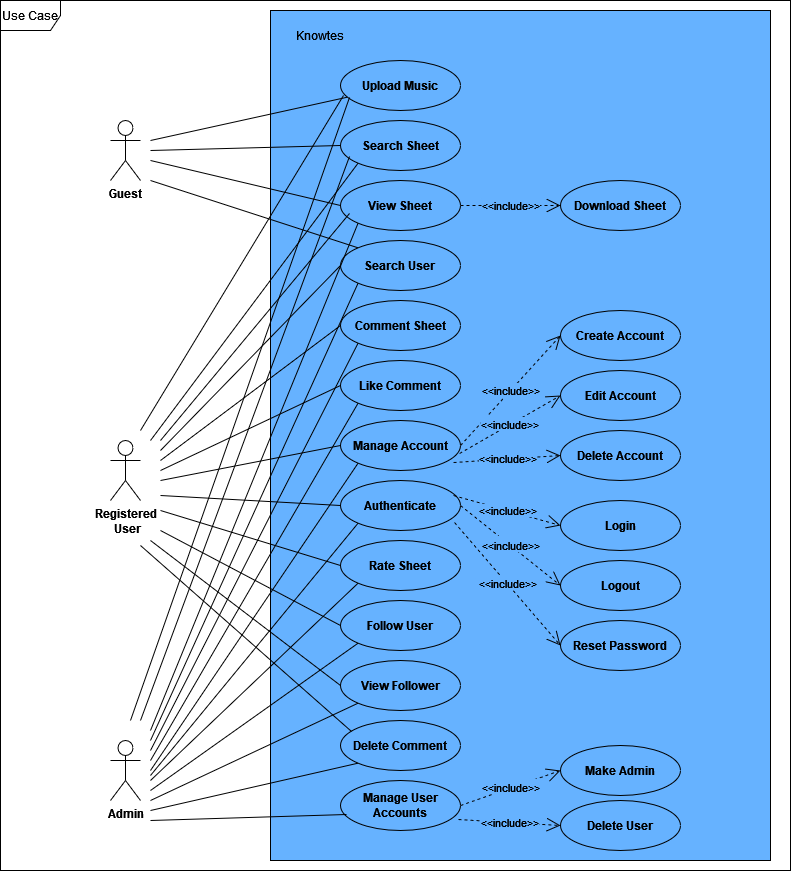

The diagram above was exported from draw.io. Its source (the exported page's mxGraphModel, read from the mxfile embedded in the PNG):
<mxGraphModel dx="2276" dy="865" grid="1" gridSize="10" guides="1" tooltips="1" connect="1" arrows="1" fold="1" page="1" pageScale="1" pageWidth="850" pageHeight="1100" math="0" shadow="0">
  <root>
    <mxCell id="0" />
    <mxCell id="1" parent="0" />
    <mxCell id="Qyguk08WLmuPCbrD93rr-1" value="&lt;b&gt;Guest&lt;/b&gt;" style="shape=umlActor;verticalLabelPosition=bottom;verticalAlign=top;html=1;" parent="1" vertex="1">
      <mxGeometry x="-10" y="120" width="30" height="60" as="geometry" />
    </mxCell>
    <mxCell id="Qyguk08WLmuPCbrD93rr-2" value="&lt;div&gt;&lt;b&gt;Registered&lt;/b&gt;&lt;/div&gt;&lt;div&gt;&lt;b&gt;&amp;nbsp;User&lt;/b&gt;&lt;/div&gt;" style="shape=umlActor;verticalLabelPosition=bottom;verticalAlign=top;html=1;" parent="1" vertex="1">
      <mxGeometry x="-10" y="440" width="30" height="60" as="geometry" />
    </mxCell>
    <mxCell id="Qyguk08WLmuPCbrD93rr-3" value="&lt;b&gt;Admin&lt;/b&gt;" style="shape=umlActor;verticalLabelPosition=bottom;verticalAlign=top;html=1;" parent="1" vertex="1">
      <mxGeometry x="-10" y="740" width="30" height="60" as="geometry" />
    </mxCell>
    <mxCell id="Qyguk08WLmuPCbrD93rr-7" value="Use Case" style="shape=umlFrame;whiteSpace=wrap;html=1;pointerEvents=0;" parent="1" vertex="1">
      <mxGeometry x="-120" width="790" height="870" as="geometry" />
    </mxCell>
    <mxCell id="Qyguk08WLmuPCbrD93rr-8" value="" style="html=1;whiteSpace=wrap;fillColor=#66B2FF;" parent="1" vertex="1">
      <mxGeometry x="150" y="10" width="500" height="850" as="geometry" />
    </mxCell>
    <mxCell id="Qyguk08WLmuPCbrD93rr-9" value="Knowtes" style="text;html=1;whiteSpace=wrap;strokeColor=none;fillColor=none;align=center;verticalAlign=middle;rounded=0;" parent="1" vertex="1">
      <mxGeometry x="170" y="20" width="60" height="30" as="geometry" />
    </mxCell>
    <mxCell id="Qyguk08WLmuPCbrD93rr-10" value="&lt;b&gt;Comment Sheet&lt;/b&gt;" style="ellipse;whiteSpace=wrap;html=1;fillColor=#66B2FF;" parent="1" vertex="1">
      <mxGeometry x="220" y="300" width="120" height="50" as="geometry" />
    </mxCell>
    <mxCell id="Qyguk08WLmuPCbrD93rr-11" value="&lt;b&gt;Search User&lt;br&gt;&lt;/b&gt;" style="ellipse;whiteSpace=wrap;html=1;fillColor=#66B2FF;" parent="1" vertex="1">
      <mxGeometry x="220" y="240" width="120" height="50" as="geometry" />
    </mxCell>
    <mxCell id="Qyguk08WLmuPCbrD93rr-12" value="&lt;b&gt;View Sheet&lt;/b&gt;" style="ellipse;whiteSpace=wrap;html=1;fillColor=#66B2FF;" parent="1" vertex="1">
      <mxGeometry x="220" y="180" width="120" height="50" as="geometry" />
    </mxCell>
    <mxCell id="Qyguk08WLmuPCbrD93rr-13" value="&lt;b&gt;Upload Music&lt;/b&gt;" style="ellipse;whiteSpace=wrap;html=1;fillColor=#66B2FF;" parent="1" vertex="1">
      <mxGeometry x="220" y="60" width="120" height="50" as="geometry" />
    </mxCell>
    <mxCell id="Qyguk08WLmuPCbrD93rr-14" value="&lt;b&gt;Search Sheet&lt;/b&gt;" style="ellipse;whiteSpace=wrap;html=1;fillColor=#66B2FF;" parent="1" vertex="1">
      <mxGeometry x="220" y="120" width="120" height="50" as="geometry" />
    </mxCell>
    <mxCell id="Qyguk08WLmuPCbrD93rr-15" value="&lt;b&gt;Like Comment&lt;/b&gt;" style="ellipse;whiteSpace=wrap;html=1;fillColor=#66B2FF;" parent="1" vertex="1">
      <mxGeometry x="220" y="360" width="120" height="50" as="geometry" />
    </mxCell>
    <mxCell id="Qyguk08WLmuPCbrD93rr-16" value="&lt;b&gt;Manage Account&lt;/b&gt;" style="ellipse;whiteSpace=wrap;html=1;fillColor=#66B2FF;" parent="1" vertex="1">
      <mxGeometry x="220" y="420" width="120" height="50" as="geometry" />
    </mxCell>
    <mxCell id="Qyguk08WLmuPCbrD93rr-17" value="&lt;b&gt;Authenticate&lt;/b&gt;" style="ellipse;whiteSpace=wrap;html=1;fillColor=#66B2FF;" parent="1" vertex="1">
      <mxGeometry x="220" y="480" width="120" height="50" as="geometry" />
    </mxCell>
    <mxCell id="Qyguk08WLmuPCbrD93rr-18" value="&lt;b&gt;Rate Sheet&lt;br&gt;&lt;/b&gt;" style="ellipse;whiteSpace=wrap;html=1;fillColor=#66B2FF;" parent="1" vertex="1">
      <mxGeometry x="220" y="540" width="120" height="50" as="geometry" />
    </mxCell>
    <mxCell id="Qyguk08WLmuPCbrD93rr-19" value="&lt;b&gt;Follow User&lt;/b&gt;" style="ellipse;whiteSpace=wrap;html=1;fillColor=#66B2FF;" parent="1" vertex="1">
      <mxGeometry x="220" y="600" width="120" height="50" as="geometry" />
    </mxCell>
    <mxCell id="Qyguk08WLmuPCbrD93rr-20" value="&lt;b&gt;View Follower&lt;/b&gt;" style="ellipse;whiteSpace=wrap;html=1;fillColor=#66B2FF;" parent="1" vertex="1">
      <mxGeometry x="220" y="660" width="120" height="50" as="geometry" />
    </mxCell>
    <mxCell id="Qyguk08WLmuPCbrD93rr-21" value="&lt;b&gt;Delete Comment&lt;br&gt;&lt;/b&gt;" style="ellipse;whiteSpace=wrap;html=1;fillColor=#66B2FF;" parent="1" vertex="1">
      <mxGeometry x="220" y="720" width="120" height="50" as="geometry" />
    </mxCell>
    <mxCell id="Qyguk08WLmuPCbrD93rr-22" value="&lt;b&gt;Manage User Accounts&lt;/b&gt;" style="ellipse;whiteSpace=wrap;html=1;fillColor=#66B2FF;" parent="1" vertex="1">
      <mxGeometry x="220" y="780" width="120" height="50" as="geometry" />
    </mxCell>
    <mxCell id="Qyguk08WLmuPCbrD93rr-24" value="&lt;b&gt;Download Sheet&lt;/b&gt;" style="ellipse;whiteSpace=wrap;html=1;fillColor=#66B2FF;" parent="1" vertex="1">
      <mxGeometry x="440" y="180" width="120" height="50" as="geometry" />
    </mxCell>
    <mxCell id="Qyguk08WLmuPCbrD93rr-25" value="&lt;b&gt;Create Account&lt;/b&gt;" style="ellipse;whiteSpace=wrap;html=1;fillColor=#66B2FF;" parent="1" vertex="1">
      <mxGeometry x="440" y="310" width="120" height="50" as="geometry" />
    </mxCell>
    <mxCell id="Qyguk08WLmuPCbrD93rr-26" value="&lt;b&gt;Edit Account&lt;/b&gt;" style="ellipse;whiteSpace=wrap;html=1;fillColor=#66B2FF;" parent="1" vertex="1">
      <mxGeometry x="440" y="370" width="120" height="50" as="geometry" />
    </mxCell>
    <mxCell id="Qyguk08WLmuPCbrD93rr-27" value="&lt;b&gt;Delete Account&lt;/b&gt;" style="ellipse;whiteSpace=wrap;html=1;fillColor=#66B2FF;" parent="1" vertex="1">
      <mxGeometry x="440" y="430" width="120" height="50" as="geometry" />
    </mxCell>
    <mxCell id="Qyguk08WLmuPCbrD93rr-28" value="&lt;b&gt;Login&lt;/b&gt;" style="ellipse;whiteSpace=wrap;html=1;fillColor=#66B2FF;" parent="1" vertex="1">
      <mxGeometry x="440" y="500" width="120" height="50" as="geometry" />
    </mxCell>
    <mxCell id="Qyguk08WLmuPCbrD93rr-29" value="&lt;b&gt;Logout&lt;/b&gt;" style="ellipse;whiteSpace=wrap;html=1;fillColor=#66B2FF;" parent="1" vertex="1">
      <mxGeometry x="440" y="560" width="120" height="50" as="geometry" />
    </mxCell>
    <mxCell id="Qyguk08WLmuPCbrD93rr-30" value="&lt;b&gt;Reset Password&lt;/b&gt;" style="ellipse;whiteSpace=wrap;html=1;fillColor=#66B2FF;" parent="1" vertex="1">
      <mxGeometry x="440" y="620" width="120" height="50" as="geometry" />
    </mxCell>
    <mxCell id="Qyguk08WLmuPCbrD93rr-31" value="&lt;b&gt;Make Admin&lt;/b&gt;" style="ellipse;whiteSpace=wrap;html=1;fillColor=#66B2FF;" parent="1" vertex="1">
      <mxGeometry x="440" y="745" width="120" height="50" as="geometry" />
    </mxCell>
    <mxCell id="Qyguk08WLmuPCbrD93rr-33" value="" style="endArrow=none;html=1;rounded=0;" parent="1" target="Qyguk08WLmuPCbrD93rr-13" edge="1">
      <mxGeometry width="50" height="50" relative="1" as="geometry">
        <mxPoint x="30" y="140" as="sourcePoint" />
        <mxPoint x="80" y="100" as="targetPoint" />
      </mxGeometry>
    </mxCell>
    <mxCell id="Qyguk08WLmuPCbrD93rr-34" value="" style="endArrow=none;html=1;rounded=0;entryX=0;entryY=0.5;entryDx=0;entryDy=0;" parent="1" target="Qyguk08WLmuPCbrD93rr-14" edge="1">
      <mxGeometry width="50" height="50" relative="1" as="geometry">
        <mxPoint x="30" y="150" as="sourcePoint" />
        <mxPoint x="80" y="100" as="targetPoint" />
      </mxGeometry>
    </mxCell>
    <mxCell id="Qyguk08WLmuPCbrD93rr-35" value="" style="endArrow=none;html=1;rounded=0;entryX=0;entryY=0.5;entryDx=0;entryDy=0;" parent="1" target="Qyguk08WLmuPCbrD93rr-12" edge="1">
      <mxGeometry width="50" height="50" relative="1" as="geometry">
        <mxPoint x="30" y="160" as="sourcePoint" />
        <mxPoint x="80" y="100" as="targetPoint" />
      </mxGeometry>
    </mxCell>
    <mxCell id="Qyguk08WLmuPCbrD93rr-36" value="" style="endArrow=none;html=1;rounded=0;entryX=0.025;entryY=0.7;entryDx=0;entryDy=0;entryPerimeter=0;" parent="1" target="Qyguk08WLmuPCbrD93rr-13" edge="1">
      <mxGeometry width="50" height="50" relative="1" as="geometry">
        <mxPoint x="20" y="430" as="sourcePoint" />
        <mxPoint x="90" y="390" as="targetPoint" />
      </mxGeometry>
    </mxCell>
    <mxCell id="Qyguk08WLmuPCbrD93rr-37" value="" style="endArrow=none;html=1;rounded=0;entryX=0;entryY=1;entryDx=0;entryDy=0;" parent="1" target="Qyguk08WLmuPCbrD93rr-14" edge="1">
      <mxGeometry width="50" height="50" relative="1" as="geometry">
        <mxPoint x="30" y="440" as="sourcePoint" />
        <mxPoint x="90" y="400" as="targetPoint" />
      </mxGeometry>
    </mxCell>
    <mxCell id="Qyguk08WLmuPCbrD93rr-38" value="" style="endArrow=none;html=1;rounded=0;entryX=0.075;entryY=0.66;entryDx=0;entryDy=0;entryPerimeter=0;" parent="1" target="Qyguk08WLmuPCbrD93rr-12" edge="1">
      <mxGeometry width="50" height="50" relative="1" as="geometry">
        <mxPoint x="40" y="440" as="sourcePoint" />
        <mxPoint x="90" y="405" as="targetPoint" />
      </mxGeometry>
    </mxCell>
    <mxCell id="Qyguk08WLmuPCbrD93rr-39" value="" style="endArrow=none;html=1;rounded=0;entryX=0;entryY=0.5;entryDx=0;entryDy=0;" parent="1" target="Qyguk08WLmuPCbrD93rr-11" edge="1">
      <mxGeometry width="50" height="50" relative="1" as="geometry">
        <mxPoint x="40" y="450" as="sourcePoint" />
        <mxPoint x="90" y="410" as="targetPoint" />
      </mxGeometry>
    </mxCell>
    <mxCell id="Qyguk08WLmuPCbrD93rr-40" value="" style="endArrow=none;html=1;rounded=0;entryX=0;entryY=0.5;entryDx=0;entryDy=0;" parent="1" target="Qyguk08WLmuPCbrD93rr-10" edge="1">
      <mxGeometry width="50" height="50" relative="1" as="geometry">
        <mxPoint x="40" y="460" as="sourcePoint" />
        <mxPoint x="90" y="415" as="targetPoint" />
      </mxGeometry>
    </mxCell>
    <mxCell id="Qyguk08WLmuPCbrD93rr-41" value="" style="endArrow=none;html=1;rounded=0;entryX=0;entryY=0.5;entryDx=0;entryDy=0;" parent="1" target="Qyguk08WLmuPCbrD93rr-15" edge="1">
      <mxGeometry width="50" height="50" relative="1" as="geometry">
        <mxPoint x="40" y="470" as="sourcePoint" />
        <mxPoint x="100" y="425" as="targetPoint" />
      </mxGeometry>
    </mxCell>
    <mxCell id="Qyguk08WLmuPCbrD93rr-42" value="" style="endArrow=none;html=1;rounded=0;entryX=0;entryY=0.5;entryDx=0;entryDy=0;" parent="1" target="Qyguk08WLmuPCbrD93rr-16" edge="1">
      <mxGeometry width="50" height="50" relative="1" as="geometry">
        <mxPoint x="40" y="480" as="sourcePoint" />
        <mxPoint x="90" y="430" as="targetPoint" />
      </mxGeometry>
    </mxCell>
    <mxCell id="Qyguk08WLmuPCbrD93rr-43" value="" style="endArrow=none;html=1;rounded=0;entryX=0;entryY=0.5;entryDx=0;entryDy=0;" parent="1" target="Qyguk08WLmuPCbrD93rr-17" edge="1">
      <mxGeometry width="50" height="50" relative="1" as="geometry">
        <mxPoint x="40" y="495" as="sourcePoint" />
        <mxPoint x="90" y="445" as="targetPoint" />
      </mxGeometry>
    </mxCell>
    <mxCell id="Qyguk08WLmuPCbrD93rr-44" value="" style="endArrow=none;html=1;rounded=0;entryX=0;entryY=0.5;entryDx=0;entryDy=0;" parent="1" target="Qyguk08WLmuPCbrD93rr-18" edge="1">
      <mxGeometry width="50" height="50" relative="1" as="geometry">
        <mxPoint x="40" y="510" as="sourcePoint" />
        <mxPoint x="90" y="460" as="targetPoint" />
      </mxGeometry>
    </mxCell>
    <mxCell id="Qyguk08WLmuPCbrD93rr-45" value="" style="endArrow=none;html=1;rounded=0;entryX=0;entryY=0.5;entryDx=0;entryDy=0;" parent="1" target="Qyguk08WLmuPCbrD93rr-19" edge="1">
      <mxGeometry width="50" height="50" relative="1" as="geometry">
        <mxPoint x="40" y="530" as="sourcePoint" />
        <mxPoint x="90" y="480" as="targetPoint" />
      </mxGeometry>
    </mxCell>
    <mxCell id="Qyguk08WLmuPCbrD93rr-46" value="" style="endArrow=none;html=1;rounded=0;entryX=0;entryY=0.5;entryDx=0;entryDy=0;" parent="1" target="Qyguk08WLmuPCbrD93rr-20" edge="1">
      <mxGeometry width="50" height="50" relative="1" as="geometry">
        <mxPoint x="30" y="540" as="sourcePoint" />
        <mxPoint x="80" y="490" as="targetPoint" />
      </mxGeometry>
    </mxCell>
    <mxCell id="Qyguk08WLmuPCbrD93rr-47" value="" style="endArrow=none;html=1;rounded=0;entryX=0.075;entryY=0.74;entryDx=0;entryDy=0;entryPerimeter=0;" parent="1" target="Qyguk08WLmuPCbrD93rr-13" edge="1">
      <mxGeometry width="50" height="50" relative="1" as="geometry">
        <mxPoint x="10" y="720" as="sourcePoint" />
        <mxPoint x="70" y="670" as="targetPoint" />
      </mxGeometry>
    </mxCell>
    <mxCell id="Qyguk08WLmuPCbrD93rr-48" value="" style="endArrow=none;html=1;rounded=0;entryX=0.075;entryY=0.72;entryDx=0;entryDy=0;entryPerimeter=0;" parent="1" target="Qyguk08WLmuPCbrD93rr-14" edge="1">
      <mxGeometry width="50" height="50" relative="1" as="geometry">
        <mxPoint x="20" y="720" as="sourcePoint" />
        <mxPoint x="80" y="680" as="targetPoint" />
      </mxGeometry>
    </mxCell>
    <mxCell id="Qyguk08WLmuPCbrD93rr-49" value="" style="endArrow=none;html=1;rounded=0;entryX=0;entryY=1;entryDx=0;entryDy=0;" parent="1" target="Qyguk08WLmuPCbrD93rr-12" edge="1">
      <mxGeometry width="50" height="50" relative="1" as="geometry">
        <mxPoint x="30" y="730" as="sourcePoint" />
        <mxPoint x="80" y="690" as="targetPoint" />
      </mxGeometry>
    </mxCell>
    <mxCell id="Qyguk08WLmuPCbrD93rr-50" value="" style="endArrow=none;html=1;rounded=0;entryX=0;entryY=1;entryDx=0;entryDy=0;" parent="1" target="Qyguk08WLmuPCbrD93rr-11" edge="1">
      <mxGeometry width="50" height="50" relative="1" as="geometry">
        <mxPoint x="30" y="740" as="sourcePoint" />
        <mxPoint x="80" y="690" as="targetPoint" />
      </mxGeometry>
    </mxCell>
    <mxCell id="Qyguk08WLmuPCbrD93rr-51" value="" style="endArrow=none;html=1;rounded=0;entryX=0;entryY=1;entryDx=0;entryDy=0;" parent="1" target="Qyguk08WLmuPCbrD93rr-10" edge="1">
      <mxGeometry width="50" height="50" relative="1" as="geometry">
        <mxPoint x="30" y="750" as="sourcePoint" />
        <mxPoint x="80" y="700" as="targetPoint" />
      </mxGeometry>
    </mxCell>
    <mxCell id="Qyguk08WLmuPCbrD93rr-52" value="" style="endArrow=none;html=1;rounded=0;entryX=0;entryY=1;entryDx=0;entryDy=0;" parent="1" target="Qyguk08WLmuPCbrD93rr-15" edge="1">
      <mxGeometry width="50" height="50" relative="1" as="geometry">
        <mxPoint x="30" y="760" as="sourcePoint" />
        <mxPoint x="80" y="710" as="targetPoint" />
      </mxGeometry>
    </mxCell>
    <mxCell id="Qyguk08WLmuPCbrD93rr-54" value="" style="endArrow=none;html=1;rounded=0;entryX=0;entryY=1;entryDx=0;entryDy=0;" parent="1" target="Qyguk08WLmuPCbrD93rr-16" edge="1">
      <mxGeometry width="50" height="50" relative="1" as="geometry">
        <mxPoint x="30" y="770" as="sourcePoint" />
        <mxPoint x="80" y="720" as="targetPoint" />
      </mxGeometry>
    </mxCell>
    <mxCell id="Qyguk08WLmuPCbrD93rr-55" value="" style="endArrow=none;html=1;rounded=0;entryX=0;entryY=1;entryDx=0;entryDy=0;" parent="1" target="Qyguk08WLmuPCbrD93rr-17" edge="1">
      <mxGeometry width="50" height="50" relative="1" as="geometry">
        <mxPoint x="30" y="775" as="sourcePoint" />
        <mxPoint x="80" y="725" as="targetPoint" />
      </mxGeometry>
    </mxCell>
    <mxCell id="Qyguk08WLmuPCbrD93rr-57" value="" style="endArrow=none;html=1;rounded=0;entryX=0;entryY=1;entryDx=0;entryDy=0;" parent="1" target="Qyguk08WLmuPCbrD93rr-18" edge="1">
      <mxGeometry width="50" height="50" relative="1" as="geometry">
        <mxPoint x="30" y="780" as="sourcePoint" />
        <mxPoint x="80" y="730" as="targetPoint" />
      </mxGeometry>
    </mxCell>
    <mxCell id="Qyguk08WLmuPCbrD93rr-58" value="" style="endArrow=none;html=1;rounded=0;entryX=0;entryY=1;entryDx=0;entryDy=0;" parent="1" target="Qyguk08WLmuPCbrD93rr-19" edge="1">
      <mxGeometry width="50" height="50" relative="1" as="geometry">
        <mxPoint x="30" y="790" as="sourcePoint" />
        <mxPoint x="80" y="740" as="targetPoint" />
      </mxGeometry>
    </mxCell>
    <mxCell id="Qyguk08WLmuPCbrD93rr-59" value="" style="endArrow=none;html=1;rounded=0;entryX=0;entryY=1;entryDx=0;entryDy=0;" parent="1" target="Qyguk08WLmuPCbrD93rr-20" edge="1">
      <mxGeometry width="50" height="50" relative="1" as="geometry">
        <mxPoint x="30" y="800" as="sourcePoint" />
        <mxPoint x="80" y="750" as="targetPoint" />
      </mxGeometry>
    </mxCell>
    <mxCell id="Qyguk08WLmuPCbrD93rr-60" value="" style="endArrow=none;html=1;rounded=0;entryX=0;entryY=1;entryDx=0;entryDy=0;" parent="1" target="Qyguk08WLmuPCbrD93rr-21" edge="1">
      <mxGeometry width="50" height="50" relative="1" as="geometry">
        <mxPoint x="30" y="810" as="sourcePoint" />
        <mxPoint x="80" y="760" as="targetPoint" />
      </mxGeometry>
    </mxCell>
    <mxCell id="Qyguk08WLmuPCbrD93rr-61" value="" style="endArrow=none;html=1;rounded=0;entryX=0.05;entryY=0.68;entryDx=0;entryDy=0;entryPerimeter=0;" parent="1" target="Qyguk08WLmuPCbrD93rr-22" edge="1">
      <mxGeometry width="50" height="50" relative="1" as="geometry">
        <mxPoint x="30" y="820" as="sourcePoint" />
        <mxPoint x="80" y="770" as="targetPoint" />
      </mxGeometry>
    </mxCell>
    <mxCell id="Qyguk08WLmuPCbrD93rr-68" value="&lt;span style=&quot;background-color: light-dark(#66B2FF,var(--ge-dark-color, #121212));&quot;&gt;&amp;lt;&amp;lt;include&amp;gt;&amp;gt;&lt;/span&gt;" style="endArrow=open;endSize=12;dashed=1;html=1;rounded=0;entryX=0;entryY=0.5;entryDx=0;entryDy=0;exitX=1;exitY=0.5;exitDx=0;exitDy=0;fillColor=#66B2FF;" parent="1" source="Qyguk08WLmuPCbrD93rr-12" target="Qyguk08WLmuPCbrD93rr-24" edge="1">
      <mxGeometry width="160" relative="1" as="geometry">
        <mxPoint x="300" y="240" as="sourcePoint" />
        <mxPoint x="460" y="240" as="targetPoint" />
      </mxGeometry>
    </mxCell>
    <mxCell id="Qyguk08WLmuPCbrD93rr-69" value="&lt;span style=&quot;background-color: light-dark(#66B2FF,var(--ge-dark-color, #121212));&quot;&gt;&amp;lt;&amp;lt;include&amp;gt;&amp;gt;&lt;/span&gt;" style="endArrow=open;endSize=12;dashed=1;html=1;rounded=0;entryX=0;entryY=0.5;entryDx=0;entryDy=0;exitX=1;exitY=0.5;exitDx=0;exitDy=0;fillColor=#66B2FF;" parent="1" source="Qyguk08WLmuPCbrD93rr-16" target="Qyguk08WLmuPCbrD93rr-25" edge="1">
      <mxGeometry width="160" relative="1" as="geometry">
        <mxPoint x="630" y="220" as="sourcePoint" />
        <mxPoint x="730" y="220" as="targetPoint" />
      </mxGeometry>
    </mxCell>
    <mxCell id="Qyguk08WLmuPCbrD93rr-70" value="&lt;span style=&quot;background-color: light-dark(#66B2FF,var(--ge-dark-color, #121212));&quot;&gt;&amp;lt;&amp;lt;include&amp;gt;&amp;gt;&lt;/span&gt;" style="endArrow=open;endSize=12;dashed=1;html=1;rounded=0;entryX=0;entryY=0.5;entryDx=0;entryDy=0;exitX=0.992;exitY=0.66;exitDx=0;exitDy=0;exitPerimeter=0;fillColor=#66B2FF;" parent="1" source="Qyguk08WLmuPCbrD93rr-16" target="Qyguk08WLmuPCbrD93rr-26" edge="1">
      <mxGeometry width="160" relative="1" as="geometry">
        <mxPoint x="610" y="460" as="sourcePoint" />
        <mxPoint x="710" y="460" as="targetPoint" />
      </mxGeometry>
    </mxCell>
    <mxCell id="Qyguk08WLmuPCbrD93rr-71" value="&lt;span style=&quot;background-color: light-dark(#66B2FF,var(--ge-dark-color, #121212));&quot;&gt;&amp;lt;&amp;lt;include&amp;gt;&amp;gt;&lt;/span&gt;" style="endArrow=open;endSize=12;dashed=1;html=1;rounded=0;entryX=0;entryY=0.5;entryDx=0;entryDy=0;exitX=0.942;exitY=0.84;exitDx=0;exitDy=0;exitPerimeter=0;fillColor=#66B2FF;" parent="1" source="Qyguk08WLmuPCbrD93rr-16" target="Qyguk08WLmuPCbrD93rr-27" edge="1">
      <mxGeometry width="160" relative="1" as="geometry">
        <mxPoint x="690" y="490" as="sourcePoint" />
        <mxPoint x="790" y="490" as="targetPoint" />
      </mxGeometry>
    </mxCell>
    <mxCell id="Qyguk08WLmuPCbrD93rr-72" value="&lt;span style=&quot;background-color: light-dark(#66B2FF,var(--ge-dark-color, #121212));&quot;&gt;&amp;lt;&amp;lt;include&amp;gt;&amp;gt;&lt;/span&gt;" style="endArrow=open;endSize=12;dashed=1;html=1;rounded=0;entryX=0;entryY=0.5;entryDx=0;entryDy=0;exitX=0.942;exitY=0.3;exitDx=0;exitDy=0;exitPerimeter=0;fillColor=#66B2FF;" parent="1" source="Qyguk08WLmuPCbrD93rr-17" target="Qyguk08WLmuPCbrD93rr-28" edge="1">
      <mxGeometry width="160" relative="1" as="geometry">
        <mxPoint x="690" y="730" as="sourcePoint" />
        <mxPoint x="790" y="730" as="targetPoint" />
      </mxGeometry>
    </mxCell>
    <mxCell id="Qyguk08WLmuPCbrD93rr-73" value="&lt;span style=&quot;background-color: light-dark(#66B2FF,var(--ge-dark-color, #121212));&quot;&gt;&amp;lt;&amp;lt;include&amp;gt;&amp;gt;&lt;/span&gt;" style="endArrow=open;endSize=12;dashed=1;html=1;rounded=0;entryX=0;entryY=0.5;entryDx=0;entryDy=0;exitX=1;exitY=0.5;exitDx=0;exitDy=0;fillColor=#66B2FF;" parent="1" source="Qyguk08WLmuPCbrD93rr-17" target="Qyguk08WLmuPCbrD93rr-29" edge="1">
      <mxGeometry width="160" relative="1" as="geometry">
        <mxPoint x="650" y="580" as="sourcePoint" />
        <mxPoint x="750" y="580" as="targetPoint" />
      </mxGeometry>
    </mxCell>
    <mxCell id="Qyguk08WLmuPCbrD93rr-74" value="&lt;span style=&quot;background-color: light-dark(#66B2FF,var(--ge-dark-color, #121212));&quot;&gt;&amp;lt;&amp;lt;include&amp;gt;&amp;gt;&lt;/span&gt;" style="endArrow=open;endSize=12;dashed=1;html=1;rounded=0;entryX=0;entryY=0.5;entryDx=0;entryDy=0;exitX=0.95;exitY=0.84;exitDx=0;exitDy=0;exitPerimeter=0;fillColor=#66B2FF;" parent="1" source="Qyguk08WLmuPCbrD93rr-17" target="Qyguk08WLmuPCbrD93rr-30" edge="1">
      <mxGeometry width="160" relative="1" as="geometry">
        <mxPoint x="700" y="680" as="sourcePoint" />
        <mxPoint x="800" y="680" as="targetPoint" />
      </mxGeometry>
    </mxCell>
    <mxCell id="Qyguk08WLmuPCbrD93rr-77" value="&lt;b&gt;Delete User&lt;br&gt;&lt;/b&gt;" style="ellipse;whiteSpace=wrap;html=1;fillColor=#66B2FF;" parent="1" vertex="1">
      <mxGeometry x="440" y="800" width="120" height="50" as="geometry" />
    </mxCell>
    <mxCell id="Qyguk08WLmuPCbrD93rr-80" value="&lt;span style=&quot;background-color: light-dark(#66B2FF,var(--ge-dark-color, #121212));&quot;&gt;&amp;lt;&amp;lt;include&amp;gt;&amp;gt;&lt;/span&gt;" style="endArrow=open;endSize=12;dashed=1;html=1;rounded=0;entryX=0;entryY=0.5;entryDx=0;entryDy=0;exitX=1;exitY=0.5;exitDx=0;exitDy=0;fillColor=#66B2FF;" parent="1" source="Qyguk08WLmuPCbrD93rr-22" target="Qyguk08WLmuPCbrD93rr-31" edge="1">
      <mxGeometry width="160" relative="1" as="geometry">
        <mxPoint x="700" y="630" as="sourcePoint" />
        <mxPoint x="806" y="753" as="targetPoint" />
      </mxGeometry>
    </mxCell>
    <mxCell id="Qyguk08WLmuPCbrD93rr-81" value="&lt;span style=&quot;background-color: light-dark(#66B2FF,var(--ge-dark-color, #121212));&quot;&gt;&amp;lt;&amp;lt;include&amp;gt;&amp;gt;&lt;/span&gt;" style="endArrow=open;endSize=12;dashed=1;html=1;rounded=0;entryX=0;entryY=0.5;entryDx=0;entryDy=0;exitX=0.983;exitY=0.78;exitDx=0;exitDy=0;exitPerimeter=0;fillColor=#66B2FF;" parent="1" source="Qyguk08WLmuPCbrD93rr-22" target="Qyguk08WLmuPCbrD93rr-77" edge="1">
      <mxGeometry width="160" relative="1" as="geometry">
        <mxPoint x="710" y="720" as="sourcePoint" />
        <mxPoint x="816" y="843" as="targetPoint" />
      </mxGeometry>
    </mxCell>
    <mxCell id="fUWyD7X2-aqjBNcrVJw2-2" value="" style="endArrow=none;html=1;rounded=0;entryX=0;entryY=0;entryDx=0;entryDy=0;" edge="1" parent="1" target="Qyguk08WLmuPCbrD93rr-11">
      <mxGeometry width="50" height="50" relative="1" as="geometry">
        <mxPoint x="30" y="180" as="sourcePoint" />
        <mxPoint x="220" y="225" as="targetPoint" />
      </mxGeometry>
    </mxCell>
    <mxCell id="fUWyD7X2-aqjBNcrVJw2-3" value="" style="endArrow=none;html=1;rounded=0;entryX=0.092;entryY=0.22;entryDx=0;entryDy=0;entryPerimeter=0;" edge="1" parent="1" target="Qyguk08WLmuPCbrD93rr-21">
      <mxGeometry width="50" height="50" relative="1" as="geometry">
        <mxPoint x="20" y="545" as="sourcePoint" />
        <mxPoint x="210" y="590" as="targetPoint" />
      </mxGeometry>
    </mxCell>
  </root>
</mxGraphModel>